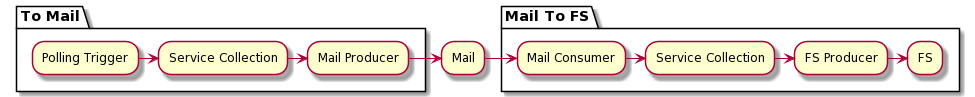

The diagram above was rendered by PlantUML. Its source (embedded in the PNG):
@startuml
partition "To Mail" {
  "Polling Trigger" -right-> "Service Collection" as SC1
  SC1 -right-> "Mail Producer"
}
"Mail Producer" -right-> "Mail"
partition "Mail To FS" {
  "Mail" -right-> "Mail Consumer"
  "Mail Consumer" -right-> "Service Collection" as SC2
  SC2 -right-> "FS Producer"
  "FS Producer" -right-> "FS"
}
@enduml